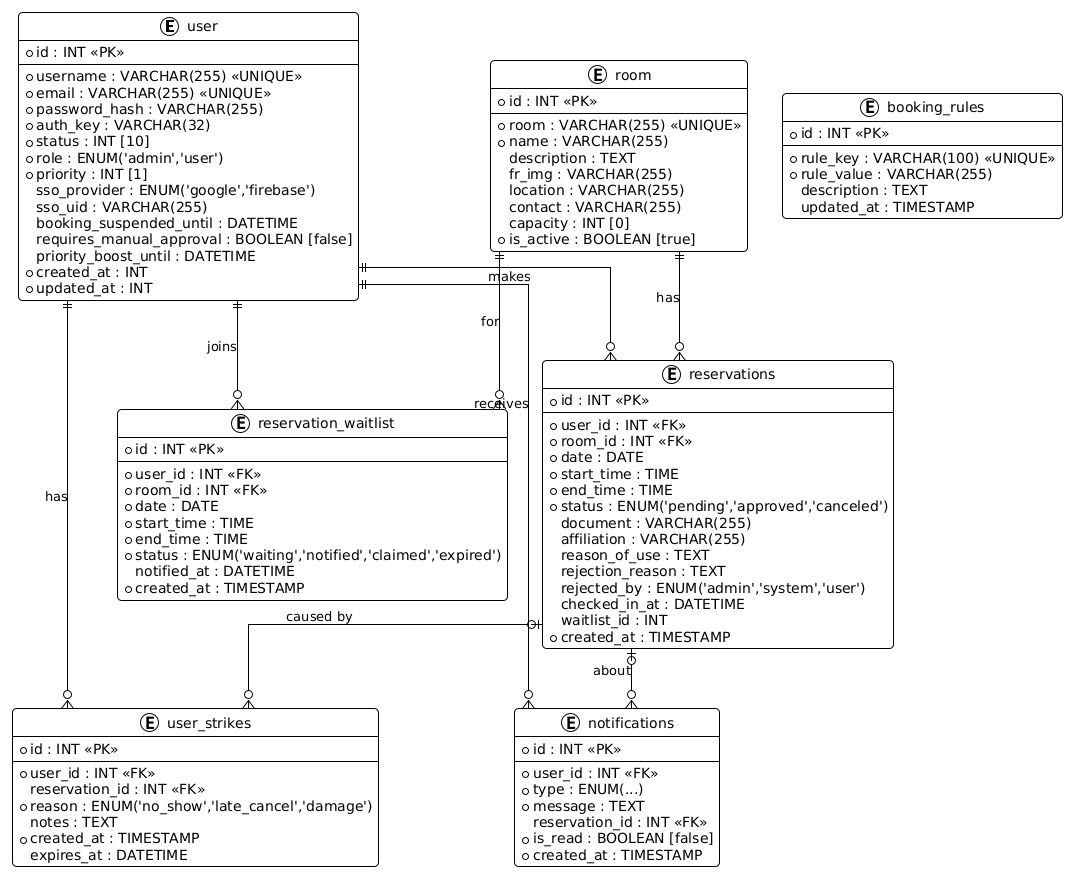

The diagram above was rendered by PlantUML. Its source (embedded in the PNG):
@startuml
!theme plain
skinparam linetype ortho
skinparam roundcorner 8

entity "user" as user {
  * id : INT <<PK>>
  --
  * username : VARCHAR(255) <<UNIQUE>>
  * email : VARCHAR(255) <<UNIQUE>>
  * password_hash : VARCHAR(255)
  * auth_key : VARCHAR(32)
  * status : INT [10]
  * role : ENUM('admin','user')
  * priority : INT [1]
  sso_provider : ENUM('google','firebase')
  sso_uid : VARCHAR(255)
  booking_suspended_until : DATETIME
  requires_manual_approval : BOOLEAN [false]
  priority_boost_until : DATETIME
  * created_at : INT
  * updated_at : INT
}

entity "room" as room {
  * id : INT <<PK>>
  --
  * room : VARCHAR(255) <<UNIQUE>>
  * name : VARCHAR(255)
  description : TEXT
  fr_img : VARCHAR(255)
  location : VARCHAR(255)
  contact : VARCHAR(255)
  capacity : INT [0]
  * is_active : BOOLEAN [true]
}

entity "reservations" as reservation {
  * id : INT <<PK>>
  --
  * user_id : INT <<FK>>
  * room_id : INT <<FK>>
  * date : DATE
  * start_time : TIME
  * end_time : TIME
  * status : ENUM('pending','approved','canceled')
  document : VARCHAR(255)
  affiliation : VARCHAR(255)
  reason_of_use : TEXT
  rejection_reason : TEXT
  rejected_by : ENUM('admin','system','user')
  checked_in_at : DATETIME
  waitlist_id : INT
  * created_at : TIMESTAMP
}

entity "booking_rules" as rules {
  * id : INT <<PK>>
  --
  * rule_key : VARCHAR(100) <<UNIQUE>>
  * rule_value : VARCHAR(255)
  description : TEXT
  updated_at : TIMESTAMP
}

entity "notifications" as notif {
  * id : INT <<PK>>
  --
  * user_id : INT <<FK>>
  * type : ENUM(...)
  * message : TEXT
  reservation_id : INT <<FK>>
  * is_read : BOOLEAN [false]
  * created_at : TIMESTAMP
}

entity "user_strikes" as strike {
  * id : INT <<PK>>
  --
  * user_id : INT <<FK>>
  reservation_id : INT <<FK>>
  * reason : ENUM('no_show','late_cancel','damage')
  notes : TEXT
  * created_at : TIMESTAMP
  expires_at : DATETIME
}

entity "reservation_waitlist" as waitlist {
  * id : INT <<PK>>
  --
  * user_id : INT <<FK>>
  * room_id : INT <<FK>>
  * date : DATE
  * start_time : TIME
  * end_time : TIME
  * status : ENUM('waiting','notified','claimed','expired')
  notified_at : DATETIME
  * created_at : TIMESTAMP
}

user ||--o{ reservation : "makes"
room ||--o{ reservation : "has"
user ||--o{ notif : "receives"
reservation |o--o{ notif : "about"
user ||--o{ strike : "has"
reservation |o--o{ strike : "caused by"
user ||--o{ waitlist : "joins"
room ||--o{ waitlist : "for"
@enduml